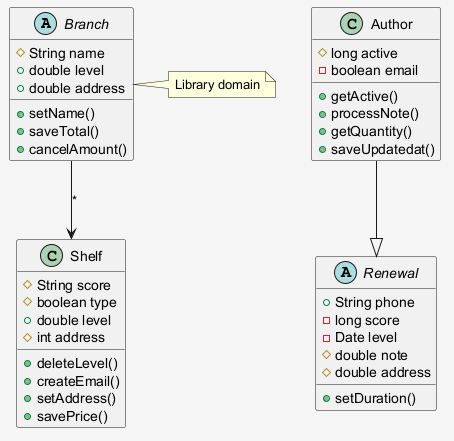

The diagram above was rendered by PlantUML. Its source (embedded in the PNG):
@startuml
skinparam shadowing false
skinparam backgroundColor #F5F5F5
abstract class Branch {
  #String name
  +double level
  +double address
  +setName()
  +saveTotal()
  +cancelAmount()
}
class Author {
  #long active
  -boolean email
  +getActive()
  +processNote()
  +getQuantity()
  +saveUpdatedat()
}
class Shelf {
  #String score
  #boolean type
  +double level
  #int address
  +deleteLevel()
  +createEmail()
  +setAddress()
  +savePrice()
}
abstract class Renewal {
  +String phone
  -long score
  -Date level
  #double note
  #double address
  +setDuration()
}
Branch --> Shelf : "*"
Author --|> Renewal
note right of Branch : Library domain
@enduml